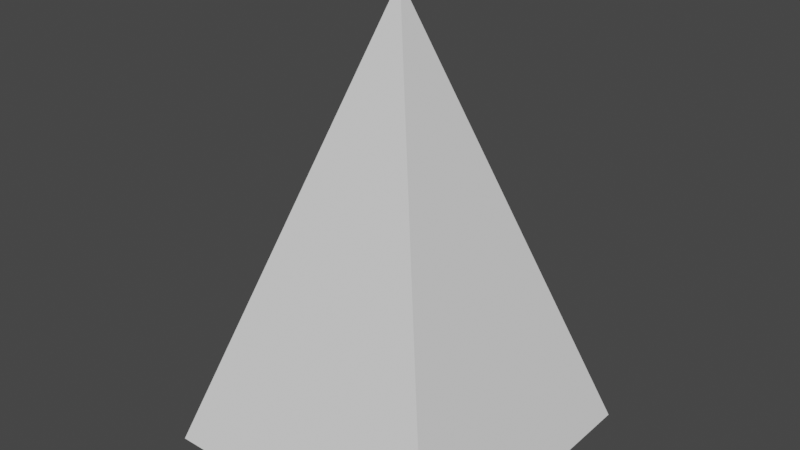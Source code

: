 # Source: Cone.blend  (saved by Blender 2.81.16; exported with 4.5.12 LTS)
import bpy
from mathutils import Matrix  # noqa: F401  (used for matrix-valued properties, if any)

bpy.ops.wm.read_factory_settings(use_empty=True)
scene = bpy.context.scene
scene.name = 'Scene'

# ---- world
world_world = bpy.data.worlds.new('World'); scene.world = world_world
world_world.use_nodes = True; world_world.node_tree.nodes.clear()
_N = world_world.node_tree.nodes; _L = world_world.node_tree.links
n0 = _N.new('ShaderNodeOutputWorld'); n0.name = 'World Output'; n0.location = (300, 300)
n1 = _N.new('ShaderNodeBackground'); n1.name = 'Background'; n1.location = (10, 300)
n1.inputs[0].default_value = (0.05088, 0.05088, 0.05088, 1.0)
_L.new(n1.outputs[0], n0.inputs[0])
n0.is_active_output = True
world_world.color = (0.05088, 0.05088, 0.05088)
world_world.use_sun_shadow = False
world_world.sun_shadow_jitter_overblur = 0.0

# ---- meshes
me_cone = bpy.data.meshes.new('Cone')
me_cone.from_pydata([(0.6648, 0.6648, -1.0), (0.6648, -0.6648, -1.0), (-0.6648, -0.6648, -1.0), (0.0, 0.0, 1.0), (-0.6648, 0.6648, -1.0)], [], [(3, 2, 1), (2, 3, 4), (3, 1, 0), (3, 0, 4), (4, 0, 1, 2)])
_uv = me_cone.uv_layers.new(name='UVMap')
_uv.uv.foreach_set('vector', [0.25, 0.25, 0.1089, 0.1089, 0.3911, 0.1089, 0.1089, 0.1089, 0.25, 0.25, 0.1089, 0.3911, 0.25, 0.25, 0.3911, 0.1089, 0.3911, 0.3911, 0.25, 0.25, 0.3911, 0.3911, 0.1089, 0.3911, 0.6089, 0.3911, 0.8911, 0.3911, 0.8911, 0.1089, 0.6089, 0.1089])
me_cone.use_remesh_fix_poles = True
me_cone.use_remesh_preserve_attributes = False
me_cone.use_mirror_vertex_groups = False
me_cone.update()

# ---- objects
ob_cone = bpy.data.objects.new('Cone', me_cone)

# ---- transforms, parenting, visibility, modifiers, constraints
ob_cone.location = (0.0, 0.0, 0.0)
ob_cone.lineart.crease_threshold = 0.0

# ---- collection membership
scene.collection.objects.link(ob_cone)

# ---- scene / render settings (as saved in the file)
scene.frame_start = 1; scene.frame_end = 250; scene.frame_set(1)
scene.render.engine = 'BLENDER_EEVEE_NEXT'
scene.cycles.use_denoising = False
scene.cycles.samples = 128
scene.cycles.sampling_pattern = 'TABULATED_SOBOL'
scene.cycles.use_adaptive_sampling = False
scene.cycles.use_light_tree = False
scene.view_settings.view_transform = 'Filmic'
bpy.context.view_layer.update()

# ---- added for rendering (the .blend has no active camera and no usable light): camera, sun
cam_auto = bpy.data.cameras.new('AutoCamera')
cam_auto.lens = 50.0
cam_auto.sensor_width = 36.0
cam_auto.clip_end = 1000.0
ob_auto_camera = bpy.data.objects.new('AutoCamera', cam_auto)
scene.collection.objects.link(ob_auto_camera)
ob_auto_camera.location = (2.53981, -3.04777, 2.03184)
ob_auto_camera.rotation_euler = (1.09748, -7.21219e-08, 0.694738)
scene.camera = ob_auto_camera
light_auto_sun = bpy.data.lights.new('AutoSun', 'SUN')
light_auto_sun.energy = 3.0
light_auto_sun.angle = 0.0523599
ob_auto_sun = bpy.data.objects.new('AutoSun', light_auto_sun)
scene.collection.objects.link(ob_auto_sun)
ob_auto_sun.rotation_euler = (0.872665, 0.174533, 0.523599)
bpy.context.view_layer.update()
